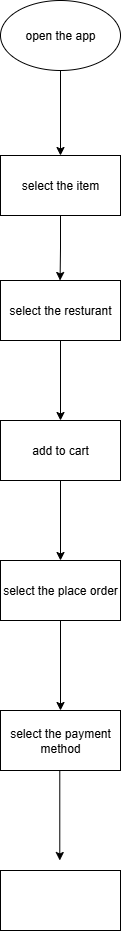

The diagram above was exported from draw.io. Its source (the exported page's mxGraphModel, read from the mxfile embedded in the PNG):
<mxGraphModel dx="1489" dy="851" grid="1" gridSize="10" guides="1" tooltips="1" connect="1" arrows="1" fold="1" page="1" pageScale="1" pageWidth="850" pageHeight="1100" math="0" shadow="0">
  <root>
    <mxCell id="0" />
    <mxCell id="1" parent="0" />
    <mxCell id="gYmPJDRF5Zc3dllDihH2-3" value="" style="edgeStyle=orthogonalEdgeStyle;rounded=0;orthogonalLoop=1;jettySize=auto;html=1;" edge="1" parent="1" source="gYmPJDRF5Zc3dllDihH2-1" target="gYmPJDRF5Zc3dllDihH2-2">
      <mxGeometry relative="1" as="geometry" />
    </mxCell>
    <mxCell id="gYmPJDRF5Zc3dllDihH2-1" value="open the app" style="ellipse;whiteSpace=wrap;html=1;" vertex="1" parent="1">
      <mxGeometry x="340" y="40" width="120" height="70" as="geometry" />
    </mxCell>
    <mxCell id="gYmPJDRF5Zc3dllDihH2-4" style="edgeStyle=orthogonalEdgeStyle;rounded=0;orthogonalLoop=1;jettySize=auto;html=1;exitX=0.5;exitY=1;exitDx=0;exitDy=0;" edge="1" parent="1" source="gYmPJDRF5Zc3dllDihH2-2">
      <mxGeometry relative="1" as="geometry">
        <mxPoint x="399.57142857142867" y="320" as="targetPoint" />
      </mxGeometry>
    </mxCell>
    <mxCell id="gYmPJDRF5Zc3dllDihH2-2" value="select the item" style="whiteSpace=wrap;html=1;" vertex="1" parent="1">
      <mxGeometry x="340" y="195" width="120" height="60" as="geometry" />
    </mxCell>
    <mxCell id="gYmPJDRF5Zc3dllDihH2-7" value="" style="edgeStyle=orthogonalEdgeStyle;rounded=0;orthogonalLoop=1;jettySize=auto;html=1;" edge="1" parent="1" source="gYmPJDRF5Zc3dllDihH2-5" target="gYmPJDRF5Zc3dllDihH2-6">
      <mxGeometry relative="1" as="geometry" />
    </mxCell>
    <mxCell id="gYmPJDRF5Zc3dllDihH2-5" value="select the resturant" style="rounded=0;whiteSpace=wrap;html=1;" vertex="1" parent="1">
      <mxGeometry x="340" y="320" width="120" height="60" as="geometry" />
    </mxCell>
    <mxCell id="gYmPJDRF5Zc3dllDihH2-9" value="" style="edgeStyle=orthogonalEdgeStyle;rounded=0;orthogonalLoop=1;jettySize=auto;html=1;" edge="1" parent="1" source="gYmPJDRF5Zc3dllDihH2-6" target="gYmPJDRF5Zc3dllDihH2-8">
      <mxGeometry relative="1" as="geometry" />
    </mxCell>
    <mxCell id="gYmPJDRF5Zc3dllDihH2-6" value="add to cart" style="whiteSpace=wrap;html=1;rounded=0;" vertex="1" parent="1">
      <mxGeometry x="340" y="460" width="120" height="60" as="geometry" />
    </mxCell>
    <mxCell id="gYmPJDRF5Zc3dllDihH2-11" value="" style="edgeStyle=orthogonalEdgeStyle;rounded=0;orthogonalLoop=1;jettySize=auto;html=1;" edge="1" parent="1" source="gYmPJDRF5Zc3dllDihH2-8" target="gYmPJDRF5Zc3dllDihH2-10">
      <mxGeometry relative="1" as="geometry" />
    </mxCell>
    <mxCell id="gYmPJDRF5Zc3dllDihH2-8" value="select the place order" style="whiteSpace=wrap;html=1;rounded=0;" vertex="1" parent="1">
      <mxGeometry x="340" y="600" width="120" height="60" as="geometry" />
    </mxCell>
    <mxCell id="gYmPJDRF5Zc3dllDihH2-10" value="select the payment method" style="rounded=0;whiteSpace=wrap;html=1;" vertex="1" parent="1">
      <mxGeometry x="340" y="750" width="120" height="60" as="geometry" />
    </mxCell>
    <mxCell id="gYmPJDRF5Zc3dllDihH2-12" value="" style="rounded=0;whiteSpace=wrap;html=1;" vertex="1" parent="1">
      <mxGeometry x="340" y="910" width="120" height="60" as="geometry" />
    </mxCell>
    <mxCell id="gYmPJDRF5Zc3dllDihH2-15" value="" style="edgeStyle=orthogonalEdgeStyle;rounded=0;orthogonalLoop=1;jettySize=auto;html=1;" edge="1" parent="1">
      <mxGeometry relative="1" as="geometry">
        <mxPoint x="399.29" y="810" as="sourcePoint" />
        <mxPoint x="399.29" y="900" as="targetPoint" />
      </mxGeometry>
    </mxCell>
  </root>
</mxGraphModel>